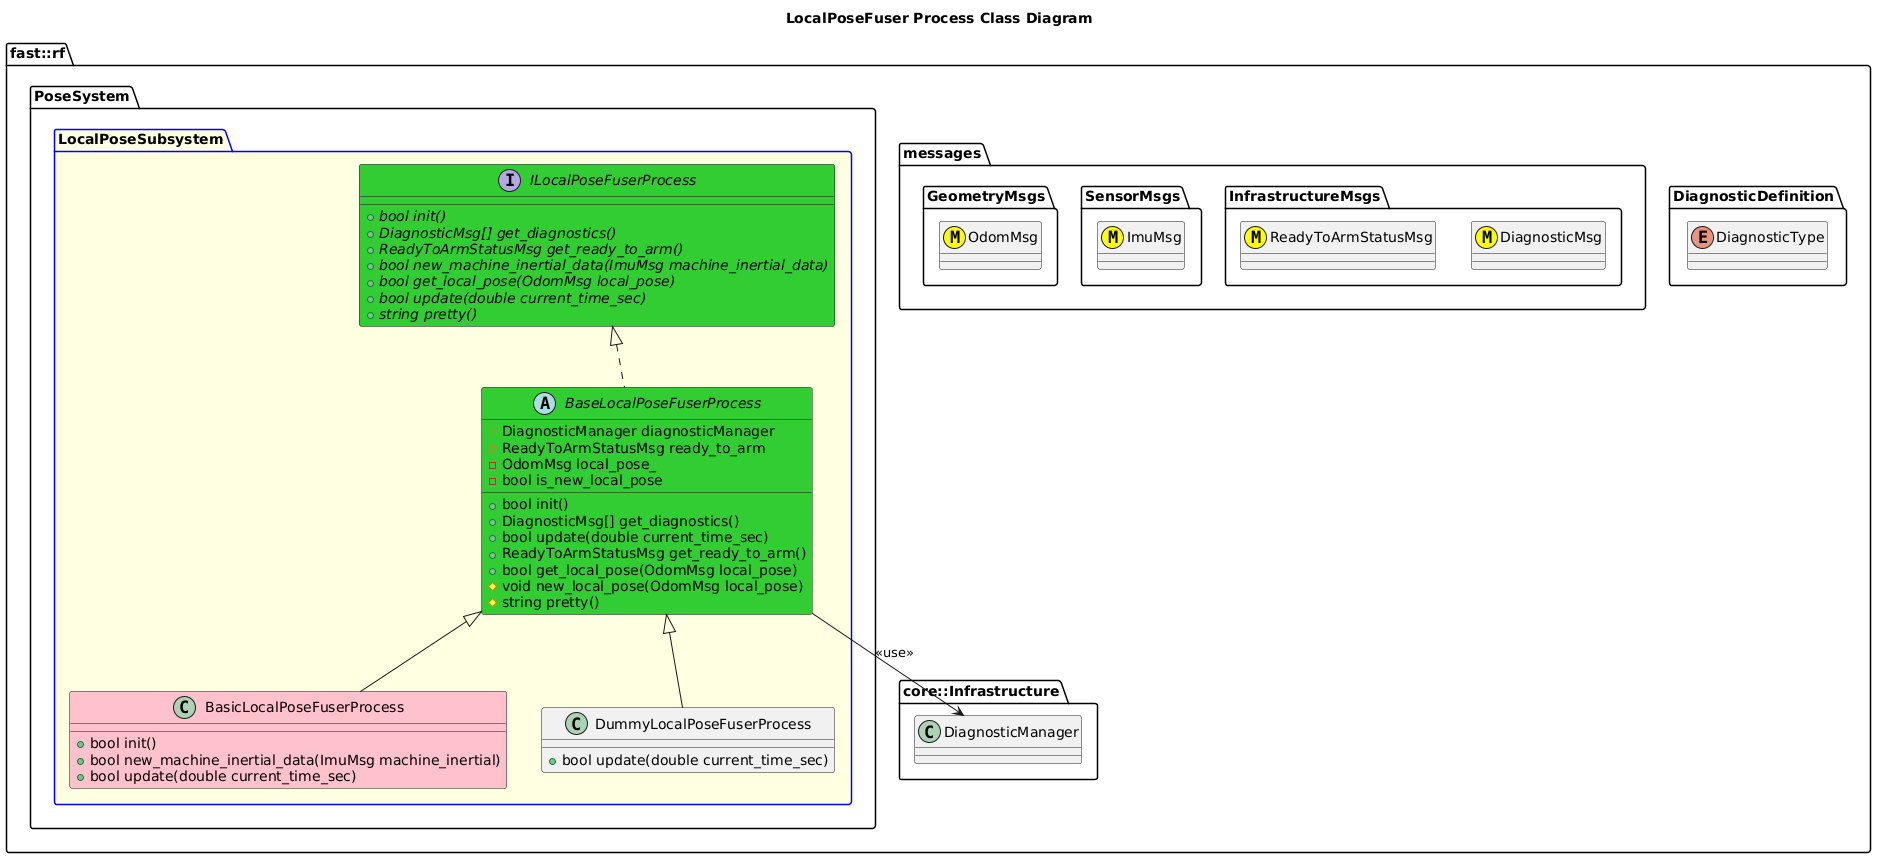

The diagram above was rendered by PlantUML. Its source (embedded in the PNG):
@startuml
title LocalPoseFuser Process Class Diagram

namespace fast::rf {
  namespace DiagnosticDefinition {
    enum DiagnosticType
  }
  namespace messages {
    namespace InfrastructureMsgs {
      class DiagnosticMsg <<(M,#FFFF00)>>
      class ReadyToArmStatusMsg <<(M,#FFFF00)>>
    }
    namespace SensorMsgs {
      class ImuMsg <<(M,#FFFF00)>>
    }
    namespace GeometryMsgs {
      class OdomMsg <<(M,#FFFF00)>>
    }
  }
  namespace core::Infrastructure {
    class DiagnosticManager
  }
  namespace PoseSystem {
    package LocalPoseSubsystem #LightYellow;line:blue {
        interface ILocalPoseFuserProcess #LimeGreen  {
          +{abstract} bool init()
          +{abstract} DiagnosticMsg[] get_diagnostics()
          +{abstract} ReadyToArmStatusMsg get_ready_to_arm()
          +{abstract} bool new_machine_inertial_data(ImuMsg machine_inertial_data)
          +{abstract} bool get_local_pose(OdomMsg local_pose)
          +{abstract} bool update(double current_time_sec)
          +{abstract} string pretty()
        }
        abstract BaseLocalPoseFuserProcess #LimeGreen {
          +bool init()
          +DiagnosticMsg[] get_diagnostics()
          +bool update(double current_time_sec)
          +ReadyToArmStatusMsg get_ready_to_arm()
          +bool get_local_pose(OdomMsg local_pose)
          #void new_local_pose(OdomMsg local_pose)
          #string pretty()
          #DiagnosticManager diagnosticManager
          #ReadyToArmStatusMsg ready_to_arm
          -OdomMsg local_pose_
          -bool is_new_local_pose

        }
        BaseLocalPoseFuserProcess .up.|> ILocalPoseFuserProcess
        BaseLocalPoseFuserProcess --> DiagnosticManager: <<use>>
        class BasicLocalPoseFuserProcess #Pink {
          +bool init()
          +bool new_machine_inertial_data(ImuMsg machine_inertial)
          +bool update(double current_time_sec)
        }
        BasicLocalPoseFuserProcess -up-|> BaseLocalPoseFuserProcess
        class DummyLocalPoseFuserProcess {
          +bool update(double current_time_sec)
        }
        DummyLocalPoseFuserProcess -up-|> BaseLocalPoseFuserProcess
    }
  }
}
@enduml